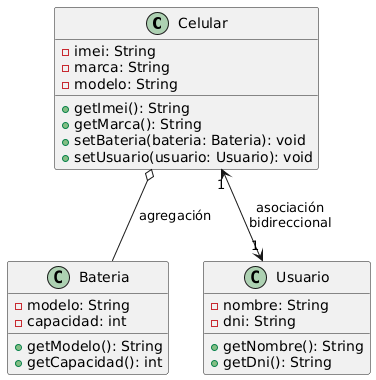

The diagram above was rendered by PlantUML. Its source (embedded in the PNG):
@startuml
class Celular {
    -imei: String
    -marca: String
    -modelo: String
    +getImei(): String
    +getMarca(): String
    +setBateria(bateria: Bateria): void
    +setUsuario(usuario: Usuario): void
}

class Bateria {
    -modelo: String
    -capacidad: int
    +getModelo(): String
    +getCapacidad(): int
}

class Usuario {
    -nombre: String
    -dni: String
    +getNombre(): String
    +getDni(): String
}

Celular o-- Bateria : "agregación"
Celular "1" <--> "1" Usuario : "asociación\nbidireccional"
@enduml